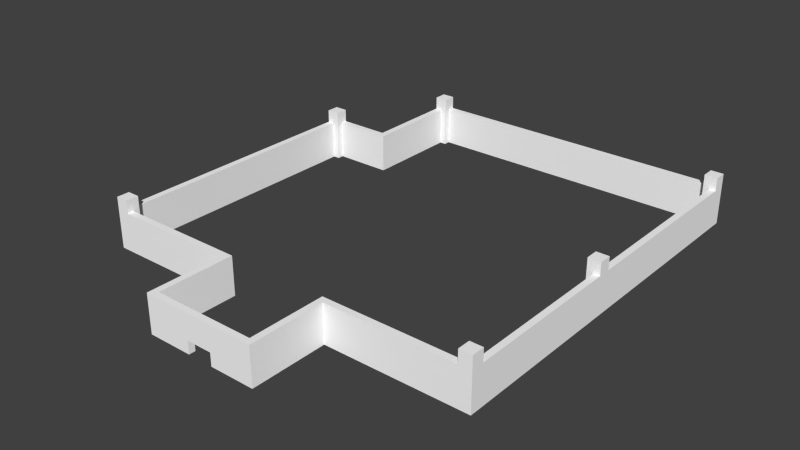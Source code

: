# Source: wall.blend  (saved by Blender 2.73.0; exported with 4.5.12 LTS)
import bpy
from mathutils import Matrix  # noqa: F401  (used for matrix-valued properties, if any)

bpy.ops.wm.read_factory_settings(use_empty=True)
scene = bpy.context.scene
scene.name = 'Scene'

# ---- collections
col_collection_1 = bpy.data.collections.new('Collection 1'); scene.collection.children.link(col_collection_1)

# ---- materials (node trees are filled in below, after node groups)
mat_material = bpy.data.materials.new('material')
mat_material.alpha_threshold = 0.0
mat_material.use_transparent_shadow = False
mat_material.diffuse_color = (1.0, 1.0, 1.0, 1.0)
mat_material.roughness = 0.5

# ---- material node trees

# ---- world
world_world = bpy.data.worlds.new('World'); scene.world = world_world
world_world.color = (0.05088, 0.05088, 0.05088)
world_world.use_sun_shadow = False
world_world.sun_shadow_jitter_overblur = 0.0
world_world.cycles.sampling_method = 'MANUAL'
world_world.cycles.sample_map_resolution = 256

# ---- meshes
me_id3 = bpy.data.meshes.new('ID3')
me_id3.from_pydata([(196.9, 5501.0, 590.6), (1083.0, 5501.0, 3.662e-15), (196.9, 5501.0, 3.707e-15), (1083.0, 5501.0, 590.6), (1083.0, 6995.0, 590.6), (1083.0, 5501.0, 3.662e-15), (1083.0, 5501.0, 590.6), (1083.0, 6995.0, 3.048e-15), (196.9, 5599.0, 590.6), (196.9, 5599.0, 787.4), (196.9, 5501.0, 590.6), (196.9, 5403.0, 3.751e-15), (196.9, 5403.0, 787.4), (196.9, 5501.0, 3.707e-15), (196.9, 5599.0, 787.4), (0.0, 5403.0, 787.4), (0.0, 5599.0, 787.4), (196.9, 5403.0, 787.4), (0.0, 5403.0, 787.4), (0.0, 5403.0, 590.6), (196.9, 5403.0, 787.4), (98.43, 5403.0, 3.654e-15), (98.43, 5403.0, 590.6), (196.9, 5403.0, 3.751e-15), (98.43, 1378.0, 590.6), (0.0, 5403.0, 590.6), (98.43, 5403.0, 590.6), (4.547e-13, 1378.0, 590.6), (98.43, 5403.0, 590.6), (98.43, 1378.0, 6.909e-16), (98.43, 1378.0, 590.6), (98.43, 5403.0, 3.654e-15), (1181.0, 7094.0, 590.6), (5839.0, 7094.0, 2.539e-15), (1181.0, 7094.0, 3.043e-15), (5839.0, 7094.0, 590.6), (984.3, 6995.0, 787.4), (984.3, 6995.0, 590.6), (1083.0, 6995.0, 590.6), (1181.0, 6995.0, 2.985e-15), (1083.0, 6995.0, 3.048e-15), (1181.0, 6995.0, 787.4), (1083.0, 6995.0, 590.6), (984.3, 6995.0, 590.6), (984.3, 5599.0, 590.6), (196.9, 5501.0, 590.6), (196.9, 5599.0, 590.6), (1083.0, 5501.0, 590.6), (984.3, 5599.0, 3.696e-15), (984.3, 5599.0, 590.6), (196.9, 5599.0, 787.4), (0.0, 5599.0, 3.751e-15), (196.9, 5599.0, 590.6), (0.0, 5599.0, 787.4), (0.0, 5599.0, 3.751e-15), (4.547e-13, 1378.0, 590.6), (1.819e-12, 1181.0, 787.4), (1.819e-12, 1181.0, 5.89e-16), (4.547e-13, 1378.0, 787.4), (0.0, 5403.0, 787.4), (0.0, 5403.0, 590.6), (0.0, 5599.0, 787.4), (196.9, 1181.0, 787.4), (4.547e-13, 1378.0, 787.4), (196.9, 1378.0, 787.4), (1.819e-12, 1181.0, 787.4), (196.9, 1378.0, 6.545e-16), (196.9, 1378.0, 787.4), (98.43, 1378.0, 6.909e-16), (4.547e-13, 1378.0, 590.6), (98.43, 1378.0, 590.6), (4.547e-13, 1378.0, 787.4), (2762.0, 98.43, 196.9), (2762.0, 9.095e-13, -2.415e-15), (2762.0, 9.095e-13, 196.9), (2762.0, 98.43, -2.415e-15), (3156.0, 98.43, -5.507e-16), (3156.0, 9.095e-13, 196.9), (3156.0, 9.095e-13, -5.507e-16), (3156.0, 98.43, 196.9), (3156.0, 9.095e-13, 196.9), (2762.0, 98.43, 196.9), (2762.0, 9.095e-13, 196.9), (3156.0, 98.43, 196.9), (5937.0, 3815.0, -2.298e-13), (5937.0, 1378.0, 590.6), (5937.0, 1378.0, 9.351e-17), (5937.0, 3815.0, 590.6), (5839.0, 4011.0, -2.298e-13), (5839.0, 3815.0, 787.4), (5839.0, 3815.0, -2.298e-13), (5839.0, 4011.0, 787.4), (5937.0, 6995.0, 2.497e-15), (5937.0, 4011.0, 590.6), (5937.0, 4011.0, -2.298e-13), (5937.0, 6995.0, 590.6), (5839.0, 7094.0, 2.539e-15), (5839.0, 7192.0, 590.6), (5839.0, 7192.0, 787.4), (5839.0, 6995.0, 2.499e-15), (5839.0, 7094.0, 590.6), (5839.0, 6995.0, 787.4), (5839.0, 7192.0, 590.6), (1181.0, 7094.0, 590.6), (1181.0, 7192.0, 590.6), (5839.0, 7094.0, 590.6), (1181.0, 7192.0, 590.6), (1181.0, 7192.0, 787.4), (1181.0, 7094.0, 590.6), (1181.0, 6995.0, 2.985e-15), (1181.0, 6995.0, 787.4), (1181.0, 7094.0, 3.043e-15), (1181.0, 7192.0, 787.4), (984.3, 6995.0, 787.4), (984.3, 7192.0, 787.4), (1181.0, 6995.0, 787.4), (984.3, 7192.0, 3.058e-15), (984.3, 5599.0, 590.6), (984.3, 5599.0, 3.696e-15), (984.3, 6995.0, 787.4), (984.3, 6995.0, 590.6), (984.3, 7192.0, 787.4), (2073.0, 1181.0, 1.27e-15), (2073.0, 9.095e-13, 590.6), (2073.0, 9.095e-13, 1.314e-15), (2073.0, 1181.0, 590.6), (196.9, 1181.0, 787.4), (2073.0, 1181.0, 590.6), (2073.0, 1181.0, 1.27e-15), (1.819e-12, 1181.0, 787.4), (196.9, 1181.0, 590.6), (1.819e-12, 1181.0, 5.89e-16), (196.9, 1378.0, 787.4), (196.9, 1181.0, 590.6), (196.9, 1181.0, 787.4), (196.9, 1280.0, 6.551e-16), (196.9, 1280.0, 590.6), (196.9, 1378.0, 6.545e-16), (2171.0, 1280.0, 590.6), (196.9, 1280.0, 6.551e-16), (2171.0, 1280.0, 1.314e-15), (196.9, 1280.0, 590.6), (2171.0, 1280.0, 590.6), (2171.0, 98.43, 1.314e-15), (2171.0, 98.43, 590.6), (2171.0, 1280.0, 1.314e-15), (3746.0, 98.43, 590.6), (3156.0, 98.43, -5.507e-16), (3746.0, 98.43, 1.314e-15), (3156.0, 98.43, 196.9), (2171.0, 98.43, 590.6), (2762.0, 98.43, -2.415e-15), (2762.0, 98.43, 196.9), (2171.0, 98.43, 1.314e-15), (3746.0, 1280.0, 1.251e-15), (3746.0, 98.43, 590.6), (3746.0, 98.43, 1.314e-15), (3746.0, 1280.0, 590.6), (2073.0, 9.095e-13, 590.6), (2762.0, 9.095e-13, -2.415e-15), (2073.0, 9.095e-13, 1.314e-15), (2762.0, 9.095e-13, 196.9), (3844.0, 9.095e-13, 590.6), (3156.0, 9.095e-13, -5.507e-16), (3156.0, 9.095e-13, 196.9), (3844.0, 9.095e-13, 1.314e-15), (3746.0, 1280.0, 590.6), (5839.0, 1280.0, 1.002e-16), (5839.0, 1280.0, 590.6), (3746.0, 1280.0, 1.251e-15), (6035.0, 1378.0, 787.4), (6035.0, 1378.0, 590.6), (5937.0, 1378.0, 590.6), (5839.0, 1378.0, 8.385e-17), (5937.0, 1378.0, 9.351e-17), (5839.0, 1378.0, 787.4), (6035.0, 3815.0, 590.6), (5937.0, 1378.0, 590.6), (5937.0, 3815.0, 590.6), (6035.0, 1378.0, 590.6), (5839.0, 3815.0, 787.4), (5937.0, 3815.0, -2.298e-13), (5839.0, 3815.0, -2.298e-13), (6035.0, 3815.0, 590.6), (5937.0, 3815.0, 590.6), (6035.0, 3815.0, 787.4), (6035.0, 4011.0, 787.4), (5839.0, 3815.0, 787.4), (5839.0, 4011.0, 787.4), (6035.0, 3815.0, 787.4), (6035.0, 4011.0, 787.4), (6035.0, 4011.0, 590.6), (5937.0, 4011.0, 590.6), (5839.0, 4011.0, -2.298e-13), (5937.0, 4011.0, -2.298e-13), (5839.0, 4011.0, 787.4), (6035.0, 6995.0, 590.6), (5937.0, 4011.0, 590.6), (5937.0, 6995.0, 590.6), (6035.0, 4011.0, 590.6), (5839.0, 6995.0, 787.4), (5937.0, 6995.0, 2.497e-15), (5839.0, 6995.0, 2.499e-15), (6035.0, 6995.0, 590.6), (5937.0, 6995.0, 590.6), (6035.0, 6995.0, 787.4), (6035.0, 7192.0, 787.4), (5839.0, 6995.0, 787.4), (5839.0, 7192.0, 787.4), (6035.0, 6995.0, 787.4), (5839.0, 7192.0, 787.4), (6035.0, 7192.0, 787.4), (5839.0, 7192.0, 590.6), (6035.0, 7192.0, 2.561e-15), (1181.0, 7192.0, 787.4), (984.3, 7192.0, 3.058e-15), (1181.0, 7192.0, 590.6), (984.3, 7192.0, 787.4), (3844.0, 1181.0, 590.6), (3844.0, 9.095e-13, 1.314e-15), (3844.0, 9.095e-13, 590.6), (3844.0, 1181.0, 1.21e-15), (2171.0, 1280.0, 590.6), (196.9, 1181.0, 590.6), (196.9, 1280.0, 590.6), (5839.0, 1181.0, 590.6), (5839.0, 1280.0, 590.6), (3844.0, 1181.0, 590.6), (3746.0, 1280.0, 590.6), (3746.0, 98.43, 590.6), (3844.0, 9.095e-13, 590.6), (2073.0, 1181.0, 590.6), (2171.0, 98.43, 590.6), (2073.0, 9.095e-13, 590.6), (5839.0, 1378.0, 8.385e-17), (5839.0, 1280.0, 1.002e-16), (5839.0, 1280.0, 590.6), (5839.0, 1181.0, 787.4), (5839.0, 1181.0, 590.6), (5839.0, 1378.0, 787.4), (6035.0, 1378.0, 787.4), (5839.0, 1181.0, 787.4), (5839.0, 1378.0, 787.4), (6035.0, 1181.0, 787.4), (6035.0, 1378.0, 787.4), (6035.0, 4011.0, 787.4), (6035.0, 7192.0, 787.4), (6035.0, 6995.0, 787.4), (6035.0, 6995.0, 590.6), (6035.0, 3815.0, 787.4), (6035.0, 4011.0, 590.6), (6035.0, 3815.0, 590.6), (6035.0, 7192.0, 2.561e-15), (6035.0, 1181.0, 787.4), (6035.0, 1378.0, 590.6), (6035.0, 1181.0, 0.0), (3844.0, 1181.0, 590.6), (5839.0, 1181.0, 787.4), (6035.0, 1181.0, 787.4), (3844.0, 1181.0, 1.21e-15), (5839.0, 1181.0, 590.6), (6035.0, 1181.0, 0.0)], [], [(2, 3, 0), (3, 2, 1), (6, 7, 4), (7, 6, 5), (9, 10, 8), (12, 10, 9), (12, 13, 10), (13, 12, 11), (16, 17, 14), (17, 16, 15), (19, 20, 18), (22, 20, 19), (22, 23, 20), (23, 22, 21), (26, 27, 24), (27, 26, 25), (30, 31, 28), (31, 30, 29), (34, 35, 32), (35, 34, 33), (37, 41, 36), (38, 41, 37), (40, 41, 38), (41, 40, 39), (43, 47, 42), (44, 47, 43), (46, 47, 44), (47, 46, 45), (49, 51, 52), (51, 49, 48), (52, 53, 50), (53, 52, 51), (54, 60, 61), (54, 55, 60), (57, 55, 54), (57, 58, 55), (58, 57, 56), (61, 60, 59), (64, 65, 62), (65, 64, 63), (67, 70, 71), (67, 68, 70), (68, 67, 66), (71, 70, 69), (74, 75, 72), (75, 74, 73), (78, 79, 76), (79, 78, 77), (82, 83, 80), (83, 82, 81), (86, 87, 84), (87, 86, 85), (90, 91, 88), (91, 90, 89), (94, 95, 92), (95, 94, 93), (96, 99, 100), (100, 98, 97), (100, 101, 98), (101, 100, 99), (104, 105, 102), (105, 104, 103), (107, 108, 106), (110, 108, 107), (110, 111, 108), (111, 110, 109), (114, 115, 112), (115, 114, 113), (116, 120, 121), (118, 120, 116), (120, 118, 117), (121, 120, 119), (124, 125, 122), (125, 124, 123), (129, 130, 126), (130, 128, 127), (130, 131, 128), (131, 130, 129), (132, 136, 137), (134, 136, 132), (136, 134, 133), (137, 136, 135), (140, 141, 138), (141, 140, 139), (144, 145, 142), (145, 144, 143), (146, 149, 150), (148, 149, 146), (149, 148, 147), (152, 150, 149), (152, 153, 150), (153, 152, 151), (156, 157, 154), (157, 156, 155), (158, 161, 162), (160, 161, 158), (161, 160, 159), (164, 162, 161), (164, 165, 162), (165, 164, 163), (168, 169, 166), (169, 168, 167), (171, 175, 170), (172, 175, 171), (174, 175, 172), (175, 174, 173), (178, 179, 176), (179, 178, 177), (180, 184, 185), (182, 184, 180), (184, 182, 181), (185, 184, 183), (188, 189, 186), (189, 188, 187), (191, 195, 190), (192, 195, 191), (194, 195, 192), (195, 194, 193), (198, 199, 196), (199, 198, 197), (200, 204, 205), (202, 204, 200), (204, 202, 201), (205, 204, 203), (208, 209, 206), (209, 208, 207), (211, 212, 210), (212, 215, 216), (212, 213, 215), (213, 212, 211), (216, 217, 214), (217, 216, 215), (220, 221, 218), (221, 220, 219), (222, 231, 232), (224, 231, 222), (231, 224, 223), (226, 227, 225), (228, 227, 226), (228, 230, 227), (229, 230, 228), (232, 230, 229), (232, 233, 230), (233, 232, 231), (235, 239, 234), (236, 239, 235), (238, 239, 236), (239, 238, 237), (242, 243, 240), (243, 242, 241), (244, 253, 254), (245, 249, 250), (247, 252, 246), (248, 252, 247), (250, 252, 248), (251, 250, 249), (251, 252, 250), (254, 252, 251), (254, 255, 252), (255, 254, 253), (256, 259, 260), (260, 258, 257), (260, 261, 258), (261, 260, 259)])
_uv = me_id3.uv_layers.new(name='UVMap')
_uv.uv.foreach_set('vector', [0.2397, 0.6463, 0.3415, 0.7142, 0.2397, 0.7142, 0.3415, 0.7142, 0.2397, 0.6463, 0.3415, 0.6463, 0.6255, 0.7369, 0.7973, 0.669, 0.7973, 0.7369, 0.7973, 0.669, 0.6255, 0.7369, 0.6255, 0.669, 0.8032, 0.4391, 0.7919, 0.4164, 0.8032, 0.4164, 0.7806, 0.4391, 0.7919, 0.4164, 0.8032, 0.4391, 0.7806, 0.4391, 0.7919, 0.3485, 0.7919, 0.4164, 0.7919, 0.3485, 0.7806, 0.4391, 0.7806, 0.3485, 0.6971, 0.1145, 0.7197, 0.09187, 0.7197, 0.1145, 0.7197, 0.09187, 0.6971, 0.1145, 0.6971, 0.09187, 0.7806, 0.325, 0.8032, 0.3476, 0.7806, 0.3476, 0.7919, 0.325, 0.8032, 0.3476, 0.7806, 0.325, 0.7919, 0.325, 0.8032, 0.2571, 0.8032, 0.3476, 0.8032, 0.2571, 0.7919, 0.325, 0.7919, 0.2571, 0.4632, 0.8065, 0.0004451, 0.8179, 0.0004452, 0.8065, 0.0004451, 0.8179, 0.4632, 0.8065, 0.4632, 0.8179, 0.0004451, 0.5766, 0.4632, 0.5087, 0.4632, 0.5766, 0.4632, 0.5087, 0.0004451, 0.5766, 0.0004451, 0.5087, 0.0004451, 0.44, 0.536, 0.5079, 0.0004452, 0.5079, 0.536, 0.5079, 0.0004451, 0.44, 0.536, 0.44, 0.7826, 0.1883, 0.8052, 0.2109, 0.7826, 0.2109, 0.7939, 0.1883, 0.8052, 0.2109, 0.7826, 0.1883, 0.7939, 0.1204, 0.8052, 0.2109, 0.7939, 0.1883, 0.8052, 0.2109, 0.7939, 0.1204, 0.8052, 0.1204, 0.6726, 0.4289, 0.684, 0.2571, 0.684, 0.4289, 0.6726, 0.2684, 0.684, 0.2571, 0.6726, 0.4289, 0.5821, 0.2684, 0.684, 0.2571, 0.6726, 0.2684, 0.684, 0.2571, 0.5821, 0.2684, 0.5821, 0.2571, 0.7632, 0.02308, 0.65, 0.09098, 0.6726, 0.02308, 0.65, 0.09098, 0.7632, 0.02308, 0.7632, 0.09098, 0.6726, 0.02308, 0.65, 0.0004451, 0.6726, 0.0004451, 0.65, 0.0004451, 0.6726, 0.02308, 0.65, 0.09098, 0.5085, 0.4391, 0.4858, 0.3712, 0.5085, 0.3485, 0.5085, 0.4391, 0.02308, 0.3712, 0.4858, 0.3712, 0.0004451, 0.4391, 0.02308, 0.3712, 0.5085, 0.4391, 0.0004451, 0.4391, 0.02308, 0.3485, 0.02308, 0.3712, 0.02308, 0.3485, 0.0004451, 0.4391, 0.0004452, 0.3485, 0.5085, 0.3485, 0.4858, 0.3712, 0.4858, 0.3485, 0.6849, 0.3938, 0.7075, 0.4164, 0.6849, 0.4164, 0.7075, 0.4164, 0.6849, 0.3938, 0.7075, 0.3938, 0.7641, 0.09098, 0.7754, 0.06835, 0.7867, 0.09098, 0.7641, 0.09098, 0.7754, 0.0004451, 0.7754, 0.06835, 0.7754, 0.0004451, 0.7641, 0.09098, 0.7641, 0.0004451, 0.7867, 0.09098, 0.7754, 0.06835, 0.7867, 0.06835, 0.6735, 0.138, 0.6849, 0.1154, 0.6849, 0.138, 0.6849, 0.1154, 0.6735, 0.138, 0.6735, 0.1154, 0.4867, 0.5323, 0.4641, 0.521, 0.4867, 0.521, 0.4641, 0.521, 0.4867, 0.5323, 0.4641, 0.5323, 0.4641, 0.5201, 0.5093, 0.5087, 0.5093, 0.5201, 0.5093, 0.5087, 0.4641, 0.5201, 0.4641, 0.5087, 0.3444, 0.7369, 0.6246, 0.669, 0.6246, 0.7369, 0.6246, 0.669, 0.3444, 0.7369, 0.3444, 0.669, 0.579, 0.3485, 0.5564, 0.4391, 0.5564, 0.3485, 0.5564, 0.4391, 0.579, 0.3485, 0.579, 0.4391, 0.0004451, 0.6454, 0.3436, 0.5775, 0.3436, 0.6454, 0.3436, 0.5775, 0.0004451, 0.6454, 0.0004452, 0.5775, 0.7704, 0.1204, 0.7817, 0.1204, 0.7704, 0.1883, 0.7704, 0.1883, 0.759, 0.2109, 0.759, 0.1883, 0.7704, 0.1883, 0.7817, 0.2109, 0.759, 0.2109, 0.7817, 0.2109, 0.7704, 0.1883, 0.7817, 0.1204, 0.4641, 0.5766, 0.9996, 0.5653, 0.9996, 0.5766, 0.9996, 0.5653, 0.4641, 0.5766, 0.4641, 0.5653, 0.776, 0.3501, 0.7685, 0.3259, 0.7797, 0.3278, 0.7536, 0.3464, 0.7685, 0.3259, 0.776, 0.3501, 0.7536, 0.3464, 0.7797, 0.259, 0.7685, 0.3259, 0.7797, 0.259, 0.7536, 0.3464, 0.7685, 0.2571, 0.5102, 0.5314, 0.5329, 0.5088, 0.5329, 0.5314, 0.5329, 0.5088, 0.5102, 0.5314, 0.5102, 0.5087, 0.72, 0.5305, 0.6974, 0.4626, 0.72, 0.44, 0.5368, 0.5305, 0.6974, 0.4626, 0.72, 0.5305, 0.6974, 0.4626, 0.5368, 0.5305, 0.5368, 0.4626, 0.72, 0.44, 0.6974, 0.4626, 0.6974, 0.44, 0.7582, 0.2562, 0.6903, 0.1204, 0.7582, 0.1204, 0.6903, 0.1204, 0.7582, 0.2562, 0.6903, 0.2562, 0.0004451, 0.7369, 0.02308, 0.7142, 0.02308, 0.7369, 0.02308, 0.7142, 0.2388, 0.6463, 0.2388, 0.7142, 0.02308, 0.7142, 0.0004451, 0.6463, 0.2388, 0.6463, 0.0004451, 0.6463, 0.02308, 0.7142, 0.0004451, 0.7369, 0.5555, 0.4391, 0.5442, 0.4164, 0.5555, 0.3485, 0.5329, 0.4391, 0.5442, 0.4164, 0.5555, 0.4391, 0.5442, 0.4164, 0.5329, 0.4391, 0.5329, 0.4164, 0.5555, 0.3485, 0.5442, 0.4164, 0.5442, 0.3485, 0.4689, 0.8057, 0.2419, 0.7378, 0.4689, 0.7378, 0.2419, 0.7378, 0.4689, 0.8057, 0.2419, 0.8057, 0.6518, 0.8057, 0.7876, 0.7378, 0.7876, 0.8057, 0.7876, 0.7378, 0.6518, 0.8057, 0.6518, 0.7378, 0.6509, 0.7378, 0.583, 0.783, 0.4698, 0.7378, 0.6509, 0.8057, 0.583, 0.783, 0.6509, 0.7378, 0.583, 0.783, 0.6509, 0.8057, 0.583, 0.8057, 0.5377, 0.783, 0.4698, 0.7378, 0.583, 0.783, 0.5377, 0.783, 0.4698, 0.8057, 0.4698, 0.7378, 0.4698, 0.8057, 0.5377, 0.783, 0.5377, 0.8057, 0.7528, 0.3929, 0.6849, 0.2571, 0.7528, 0.2571, 0.6849, 0.2571, 0.7528, 0.3929, 0.6849, 0.3929, 0.5972, 0.6454, 0.6765, 0.6002, 0.801, 0.6454, 0.5972, 0.5775, 0.6765, 0.6002, 0.5972, 0.6454, 0.6765, 0.6002, 0.5972, 0.5775, 0.6765, 0.5775, 0.7217, 0.6002, 0.801, 0.6454, 0.6765, 0.6002, 0.7217, 0.6002, 0.801, 0.5775, 0.801, 0.6454, 0.801, 0.5775, 0.7217, 0.6002, 0.7217, 0.5775, 0.241, 0.7378, 0.0004451, 0.8057, 0.0004451, 0.7378, 0.0004451, 0.8057, 0.241, 0.7378, 0.241, 0.8057, 0.7982, 0.7369, 0.8208, 0.7595, 0.7982, 0.7595, 0.8095, 0.7369, 0.8208, 0.7595, 0.7982, 0.7369, 0.8095, 0.669, 0.8208, 0.7595, 0.8095, 0.7369, 0.8208, 0.7595, 0.8095, 0.669, 0.8208, 0.669, 0.7442, 0.5522, 0.4641, 0.5409, 0.7442, 0.5409, 0.4641, 0.5409, 0.7442, 0.5522, 0.4641, 0.5522, 0.8041, 0.4391, 0.8154, 0.4164, 0.8267, 0.4391, 0.8041, 0.3485, 0.8154, 0.4164, 0.8041, 0.4391, 0.8154, 0.4164, 0.8041, 0.3485, 0.8154, 0.3485, 0.8267, 0.4391, 0.8154, 0.4164, 0.8267, 0.4164, 0.65, 0.138, 0.6726, 0.1154, 0.6726, 0.138, 0.6726, 0.1154, 0.65, 0.138, 0.65, 0.1154, 0.8041, 0.325, 0.8267, 0.3476, 0.8041, 0.3476, 0.8154, 0.325, 0.8267, 0.3476, 0.8041, 0.325, 0.8154, 0.2571, 0.8267, 0.3476, 0.8154, 0.325, 0.8267, 0.3476, 0.8154, 0.2571, 0.8267, 0.2571, 0.8072, 0.5644, 0.4641, 0.5531, 0.8072, 0.5531, 0.4641, 0.5531, 0.8072, 0.5644, 0.4641, 0.5644, 0.7876, 0.09098, 0.7989, 0.06835, 0.8102, 0.09098, 0.7876, 0.0004451, 0.7989, 0.06835, 0.7876, 0.09098, 0.7989, 0.06835, 0.7876, 0.0004451, 0.7989, 0.0004451, 0.8102, 0.09098, 0.7989, 0.06835, 0.8102, 0.06835, 0.65, 0.1145, 0.6726, 0.09187, 0.6726, 0.1145, 0.6726, 0.09187, 0.65, 0.1145, 0.65, 0.09187, 0.5812, 0.2571, 0.5586, 0.2797, 0.5586, 0.2571, 0.5586, 0.2797, 0.0004452, 0.3476, 0.02308, 0.2797, 0.5586, 0.2797, 0.5812, 0.3476, 0.0004452, 0.3476, 0.5812, 0.3476, 0.5586, 0.2797, 0.5812, 0.2571, 0.02308, 0.2797, 0.0004451, 0.2571, 0.02308, 0.2571, 0.0004451, 0.2571, 0.02308, 0.2797, 0.0004452, 0.3476, 0.7209, 0.5079, 0.8567, 0.44, 0.8567, 0.5079, 0.8567, 0.44, 0.7209, 0.5079, 0.7209, 0.44, 0.2275, 0.1476, 0.2161, 0.1362, 0.2275, 0.01176, 0.0004452, 0.1476, 0.2161, 0.1362, 0.2275, 0.1476, 0.2161, 0.1362, 0.0004452, 0.1476, 0.0004451, 0.1362, 0.6491, 0.1476, 0.4198, 0.1362, 0.6491, 0.1362, 0.4085, 0.1476, 0.4198, 0.1362, 0.6491, 0.1476, 0.4085, 0.1476, 0.4198, 0.0004451, 0.4198, 0.1362, 0.4085, 0.01176, 0.4198, 0.0004451, 0.4085, 0.1476, 0.2275, 0.01176, 0.4198, 0.0004451, 0.4085, 0.01176, 0.2275, 0.01176, 0.2161, 0.0004457, 0.4198, 0.0004451, 0.2161, 0.0004457, 0.2275, 0.01176, 0.2161, 0.1362, 0.5207, 0.3485, 0.5093, 0.4391, 0.5093, 0.3485, 0.5207, 0.4164, 0.5093, 0.4391, 0.5207, 0.3485, 0.532, 0.4164, 0.5093, 0.4391, 0.5207, 0.4164, 0.5093, 0.4391, 0.532, 0.4164, 0.532, 0.4391, 0.6735, 0.1145, 0.6962, 0.09187, 0.6962, 0.1145, 0.6962, 0.09187, 0.6735, 0.1145, 0.6735, 0.09187, 0.02298, 0.2388, 0.0004451, 0.2386, 0.02316, 0.2162, 0.3394, 0.2562, 0.3018, 0.2559, 0.3397, 0.2187, 0.6677, 0.2403, 0.6894, 0.1537, 0.6894, 0.2403, 0.6677, 0.2187, 0.6894, 0.1537, 0.6677, 0.2403, 0.3397, 0.2187, 0.6894, 0.1537, 0.6677, 0.2187, 0.3021, 0.2184, 0.3397, 0.2187, 0.3018, 0.2559, 0.3021, 0.2184, 0.6894, 0.1537, 0.3397, 0.2187, 0.02316, 0.2162, 0.6894, 0.1537, 0.3021, 0.2184, 0.02316, 0.2162, 0.001139, 0.1485, 0.6894, 0.1537, 0.001139, 0.1485, 0.02316, 0.2162, 0.0004451, 0.2386, 0.3444, 0.6454, 0.3444, 0.5775, 0.5737, 0.6454, 0.5737, 0.6454, 0.5964, 0.6681, 0.5737, 0.6681, 0.5737, 0.6454, 0.5964, 0.5775, 0.5964, 0.6681, 0.5964, 0.5775, 0.5737, 0.6454, 0.3444, 0.5775])
me_id3.materials.append(mat_material)
me_id3.use_remesh_preserve_volume = False
me_id3.use_remesh_preserve_attributes = False
me_id3.use_mirror_vertex_groups = False
me_id3.update()

# ---- objects
ob_sketchup = bpy.data.objects.new('SketchUp', None)
ob_wall = bpy.data.objects.new('Wall', me_id3)

# ---- transforms, parenting, visibility, modifiers, constraints
ob_sketchup.location = (0.0, 0.0, 0.0)
ob_sketchup.scale = (0.0254, 0.0254, 0.0254)
ob_sketchup.empty_image_offset = (0.0, 0.0)
ob_sketchup.lineart.crease_threshold = 0.0
ob_wall.parent = ob_sketchup
ob_wall.location = (-3528.0, -5800.0, 2.415e-15)
ob_wall.lineart.crease_threshold = 0.0

# ---- collection membership
col_collection_1.objects.link(ob_sketchup)
col_collection_1.objects.link(ob_wall)

# ---- scene / render settings (as saved in the file)
scene.frame_start = 1; scene.frame_end = 250; scene.frame_set(1)
scene.render.engine = 'BLENDER_EEVEE_NEXT'
scene.render.resolution_percentage = 50
scene.render.dither_intensity = 0.0
scene.cycles.use_denoising = False
scene.cycles.samples = 10
scene.cycles.sampling_pattern = 'TABULATED_SOBOL'
scene.cycles.light_sampling_threshold = 0.0
scene.cycles.use_adaptive_sampling = False
scene.cycles.use_light_tree = False
scene.cycles.blur_glossy = 0.0
scene.cycles.pixel_filter_type = 'GAUSSIAN'
scene.cycles.sample_clamp_indirect = 0.0
scene.view_settings.view_transform = 'Standard'
bpy.context.view_layer.update()

# ---- added for rendering (the .blend has no active camera and no usable light): camera, sun
cam_auto = bpy.data.cameras.new('AutoCamera')
cam_auto.lens = 50.0
cam_auto.sensor_width = 36.0
cam_auto.clip_end = 3886.01
ob_auto_camera = bpy.data.objects.new('AutoCamera', cam_auto)
scene.collection.objects.link(ob_auto_camera)
ob_auto_camera.location = (208.476, -321.693, 187.141)
ob_auto_camera.rotation_euler = (1.09748, -7.21219e-08, 0.694738)
scene.camera = ob_auto_camera
light_auto_sun = bpy.data.lights.new('AutoSun', 'SUN')
light_auto_sun.energy = 3.0
light_auto_sun.angle = 0.0523599
ob_auto_sun = bpy.data.objects.new('AutoSun', light_auto_sun)
scene.collection.objects.link(ob_auto_sun)
ob_auto_sun.rotation_euler = (0.872665, 0.174533, 0.523599)
bpy.context.view_layer.update()
